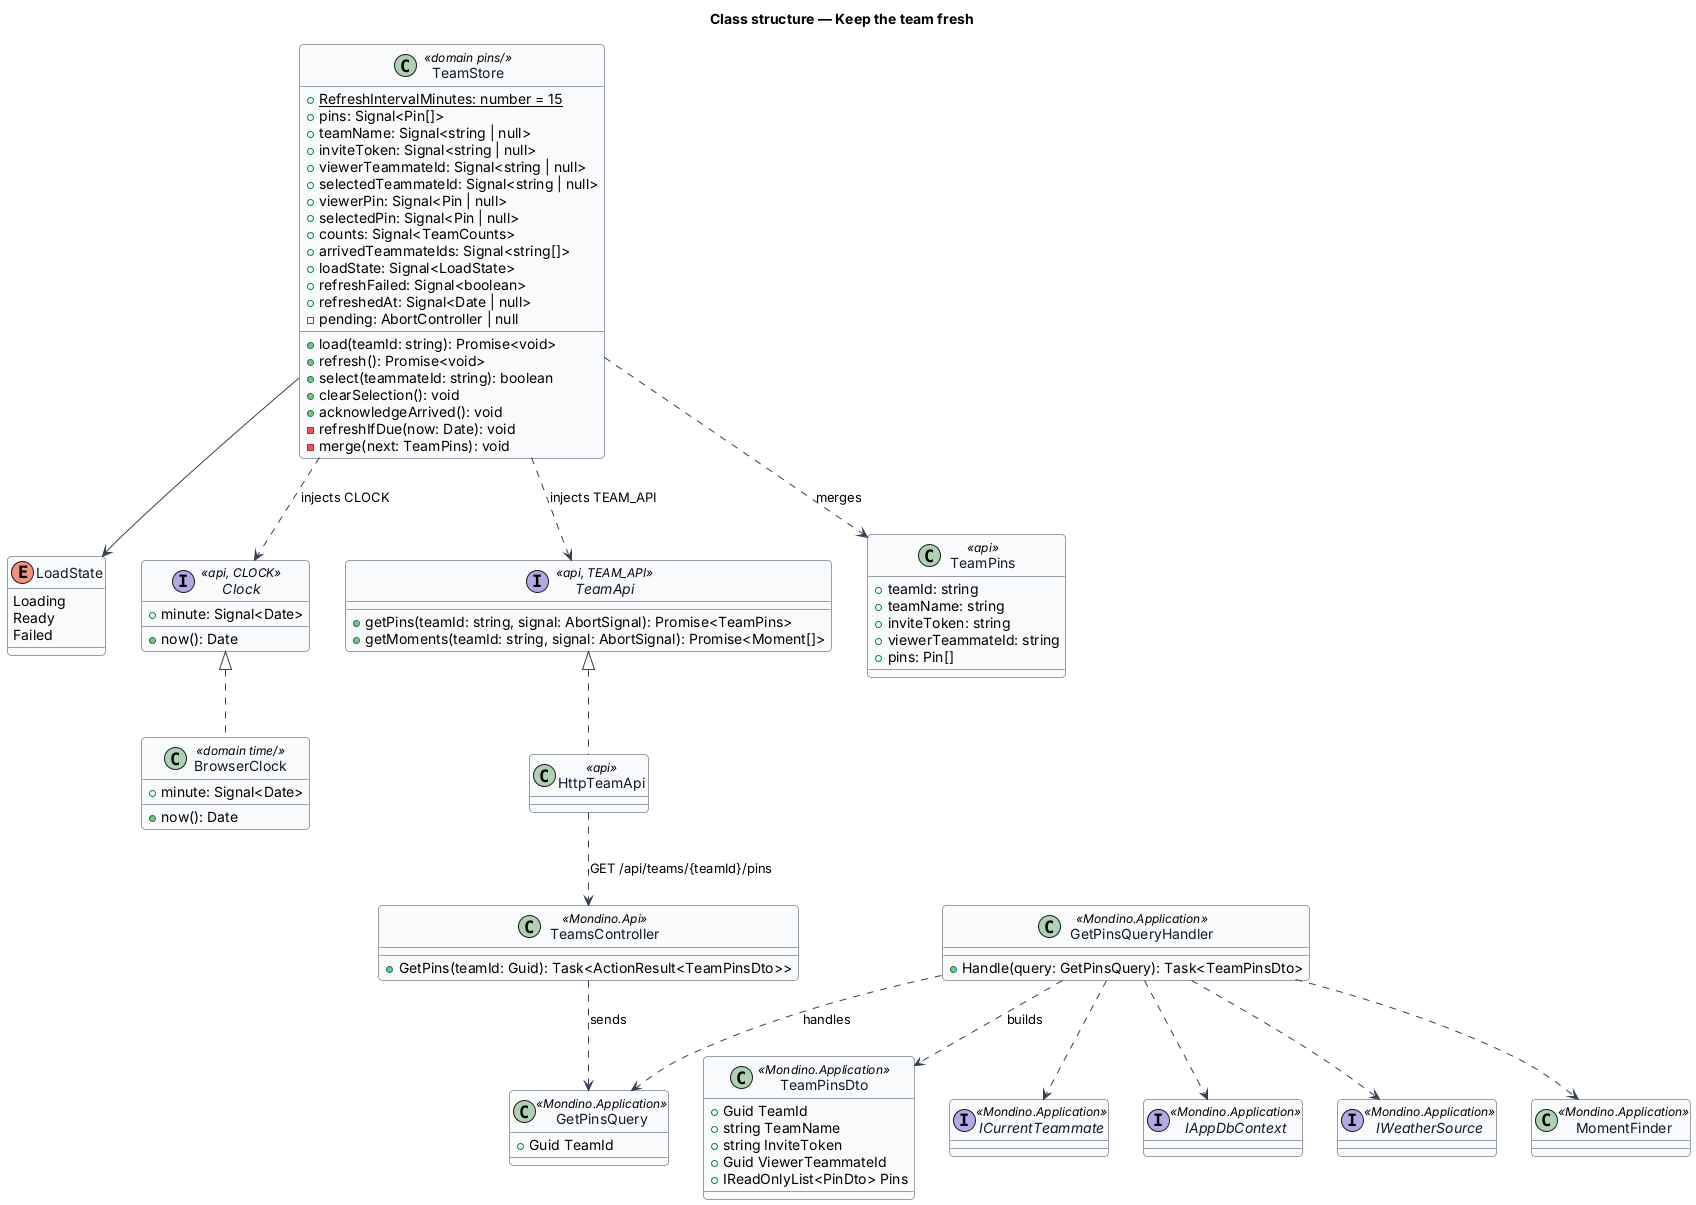

The diagram above was rendered by PlantUML. Its source (embedded in the PNG):
@startuml
skinparam backgroundColor #FFFFFF
skinparam shadowing false
skinparam roundcorner 8
skinparam defaultFontName Arial
skinparam ArrowColor #344054
skinparam class {
  BorderColor #344054
  FontColor #101828
  BackgroundColor #F9FAFB
}
title Class structure — Keep the team fresh

class TeamStore <<domain pins/>> {
  +{static} RefreshIntervalMinutes: number = 15
  +pins: Signal<Pin[]>
  +teamName: Signal<string | null>
  +inviteToken: Signal<string | null>
  +viewerTeammateId: Signal<string | null>
  +selectedTeammateId: Signal<string | null>
  +viewerPin: Signal<Pin | null>
  +selectedPin: Signal<Pin | null>
  +counts: Signal<TeamCounts>
  +arrivedTeammateIds: Signal<string[]>
  +loadState: Signal<LoadState>
  +refreshFailed: Signal<boolean>
  +refreshedAt: Signal<Date | null>
  -pending: AbortController | null
  +load(teamId: string): Promise<void>
  +refresh(): Promise<void>
  +select(teammateId: string): boolean
  +clearSelection(): void
  +acknowledgeArrived(): void
  -refreshIfDue(now: Date): void
  -merge(next: TeamPins): void
}

enum LoadState {
  Loading
  Ready
  Failed
}

interface Clock <<api, CLOCK>> {
  +now(): Date
  +minute: Signal<Date>
}

class BrowserClock <<domain time/>> {
  +now(): Date
  +minute: Signal<Date>
}

interface TeamApi <<api, TEAM_API>> {
  +getPins(teamId: string, signal: AbortSignal): Promise<TeamPins>
  +getMoments(teamId: string, signal: AbortSignal): Promise<Moment[]>
}

class HttpTeamApi <<api>>

class TeamPins <<api>> {
  +teamId: string
  +teamName: string
  +inviteToken: string
  +viewerTeammateId: string
  +pins: Pin[]
}

class TeamsController <<Mondino.Api>> {
  +GetPins(teamId: Guid): Task<ActionResult<TeamPinsDto>>
}

class GetPinsQuery <<Mondino.Application>> {
  +Guid TeamId
}

class GetPinsQueryHandler <<Mondino.Application>> {
  +Handle(query: GetPinsQuery): Task<TeamPinsDto>
}

class TeamPinsDto <<Mondino.Application>> {
  +Guid TeamId
  +string TeamName
  +string InviteToken
  +Guid ViewerTeammateId
  +IReadOnlyList<PinDto> Pins
}

interface ICurrentTeammate <<Mondino.Application>>
interface IAppDbContext <<Mondino.Application>>
interface IWeatherSource <<Mondino.Application>>
class MomentFinder <<Mondino.Application>>

Clock <|.. BrowserClock
TeamApi <|.. HttpTeamApi
TeamStore ..> Clock : injects CLOCK
TeamStore ..> TeamApi : injects TEAM_API
TeamStore --> LoadState
TeamStore ..> TeamPins : merges
HttpTeamApi ..> TeamsController : GET /api/teams/{teamId}/pins
TeamsController ..> GetPinsQuery : sends
GetPinsQueryHandler ..> GetPinsQuery : handles
GetPinsQueryHandler ..> TeamPinsDto : builds
GetPinsQueryHandler ..> ICurrentTeammate
GetPinsQueryHandler ..> IAppDbContext
GetPinsQueryHandler ..> IWeatherSource
GetPinsQueryHandler ..> MomentFinder
@enduml